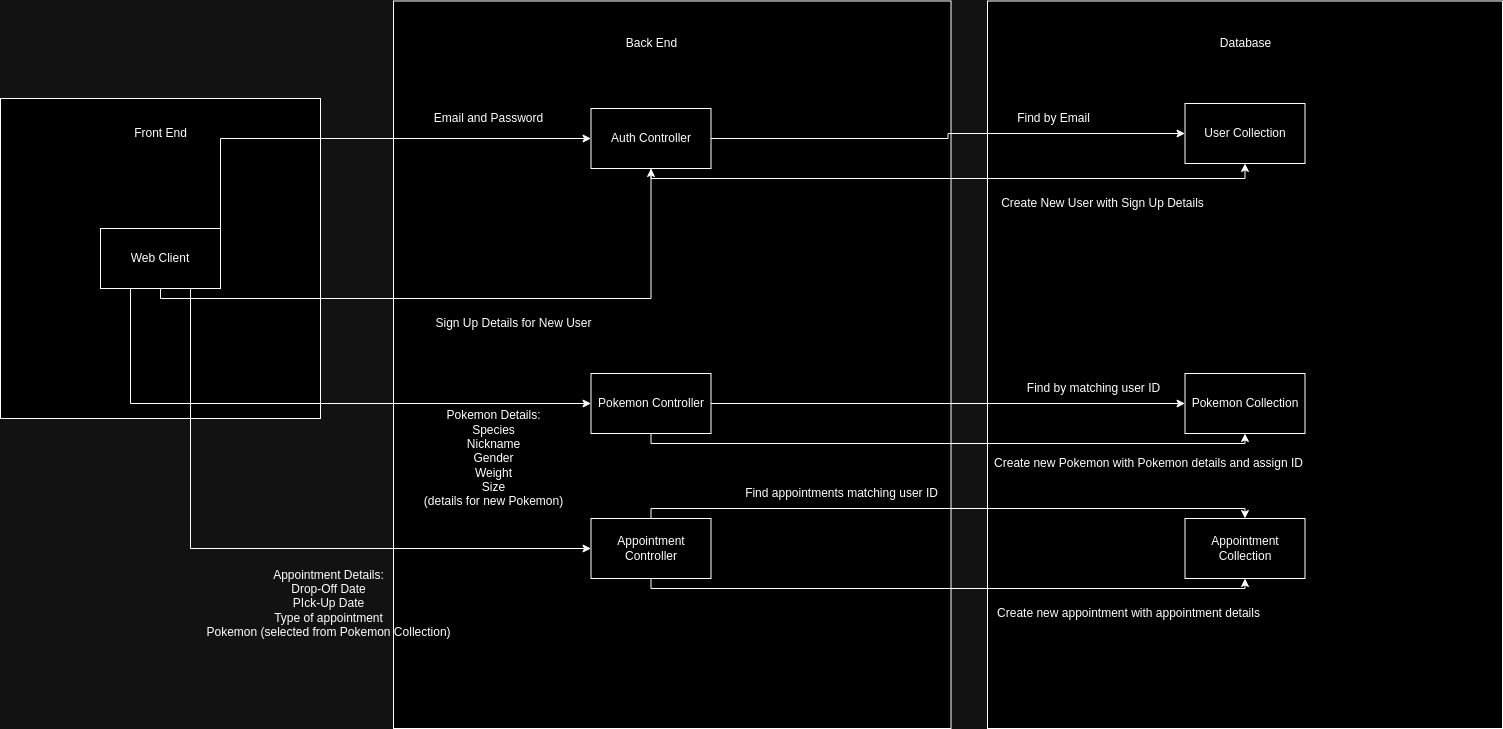

The diagram above was exported from draw.io. Its source (the exported page's mxGraphModel, read from the mxfile embedded in the PNG):
<mxGraphModel dx="2191" dy="803" grid="1" gridSize="10" guides="1" tooltips="1" connect="1" arrows="1" fold="1" page="1" pageScale="1" pageWidth="827" pageHeight="1169" math="0" shadow="0">
  <root>
    <mxCell id="0" />
    <mxCell id="1" parent="0" />
    <mxCell id="yI3GwKZTyA4L3eFiK6F8-1" value="" style="whiteSpace=wrap;html=1;aspect=fixed;" vertex="1" parent="1">
      <mxGeometry x="-573" y="280" width="320" height="320" as="geometry" />
    </mxCell>
    <mxCell id="yI3GwKZTyA4L3eFiK6F8-2" value="Front End" style="text;html=1;align=center;verticalAlign=middle;resizable=0;points=[];autosize=1;strokeColor=none;fillColor=none;" vertex="1" parent="1">
      <mxGeometry x="-453" y="300" width="80" height="30" as="geometry" />
    </mxCell>
    <mxCell id="yI3GwKZTyA4L3eFiK6F8-3" value="Web Client" style="rounded=0;whiteSpace=wrap;html=1;" vertex="1" parent="1">
      <mxGeometry x="-473" y="410" width="120" height="60" as="geometry" />
    </mxCell>
    <mxCell id="yI3GwKZTyA4L3eFiK6F8-6" value="" style="whiteSpace=wrap;html=1;" vertex="1" parent="1">
      <mxGeometry x="-180" y="182.5" width="557.5" height="727.5" as="geometry" />
    </mxCell>
    <mxCell id="yI3GwKZTyA4L3eFiK6F8-7" value="Back End" style="text;html=1;align=center;verticalAlign=middle;resizable=0;points=[];autosize=1;strokeColor=none;fillColor=none;" vertex="1" parent="1">
      <mxGeometry x="42.5" y="210" width="70" height="30" as="geometry" />
    </mxCell>
    <mxCell id="yI3GwKZTyA4L3eFiK6F8-8" value="Auth Controller" style="rounded=0;whiteSpace=wrap;html=1;" vertex="1" parent="1">
      <mxGeometry x="17.5" y="290" width="120" height="60" as="geometry" />
    </mxCell>
    <mxCell id="yI3GwKZTyA4L3eFiK6F8-9" value="" style="whiteSpace=wrap;html=1;" vertex="1" parent="1">
      <mxGeometry x="414" y="182.5" width="515" height="727.5" as="geometry" />
    </mxCell>
    <mxCell id="yI3GwKZTyA4L3eFiK6F8-10" value="Database" style="text;html=1;align=center;verticalAlign=middle;resizable=0;points=[];autosize=1;strokeColor=none;fillColor=none;" vertex="1" parent="1">
      <mxGeometry x="636.5" y="210" width="70" height="30" as="geometry" />
    </mxCell>
    <mxCell id="yI3GwKZTyA4L3eFiK6F8-11" value="User Collection" style="rounded=0;whiteSpace=wrap;html=1;" vertex="1" parent="1">
      <mxGeometry x="611.5" y="285" width="120" height="60" as="geometry" />
    </mxCell>
    <mxCell id="yI3GwKZTyA4L3eFiK6F8-14" value="" style="endArrow=classic;html=1;rounded=0;exitX=1;exitY=0.5;exitDx=0;exitDy=0;entryX=0;entryY=0.5;entryDx=0;entryDy=0;edgeStyle=orthogonalEdgeStyle;" edge="1" parent="1" source="yI3GwKZTyA4L3eFiK6F8-3" target="yI3GwKZTyA4L3eFiK6F8-8">
      <mxGeometry width="50" height="50" relative="1" as="geometry">
        <mxPoint x="-310" y="460" as="sourcePoint" />
        <mxPoint x="-170" y="310" as="targetPoint" />
        <Array as="points">
          <mxPoint x="-353" y="320" />
        </Array>
      </mxGeometry>
    </mxCell>
    <mxCell id="yI3GwKZTyA4L3eFiK6F8-15" value="Email and Password" style="text;html=1;align=center;verticalAlign=middle;resizable=0;points=[];autosize=1;strokeColor=none;fillColor=none;" vertex="1" parent="1">
      <mxGeometry x="-150" y="285" width="130" height="30" as="geometry" />
    </mxCell>
    <mxCell id="yI3GwKZTyA4L3eFiK6F8-16" value="" style="endArrow=classic;html=1;rounded=0;entryX=0;entryY=0.5;entryDx=0;entryDy=0;exitX=1;exitY=0.5;exitDx=0;exitDy=0;edgeStyle=orthogonalEdgeStyle;" edge="1" parent="1" source="yI3GwKZTyA4L3eFiK6F8-8" target="yI3GwKZTyA4L3eFiK6F8-11">
      <mxGeometry width="50" height="50" relative="1" as="geometry">
        <mxPoint x="200" y="560" as="sourcePoint" />
        <mxPoint x="250" y="510" as="targetPoint" />
      </mxGeometry>
    </mxCell>
    <mxCell id="yI3GwKZTyA4L3eFiK6F8-18" value="Find by Email" style="text;html=1;align=center;verticalAlign=middle;resizable=0;points=[];autosize=1;strokeColor=none;fillColor=none;" vertex="1" parent="1">
      <mxGeometry x="430" y="285" width="100" height="30" as="geometry" />
    </mxCell>
    <mxCell id="yI3GwKZTyA4L3eFiK6F8-19" value="" style="endArrow=classic;html=1;rounded=0;exitX=0.5;exitY=1;exitDx=0;exitDy=0;entryX=0.5;entryY=1;entryDx=0;entryDy=0;edgeStyle=orthogonalEdgeStyle;" edge="1" parent="1" source="yI3GwKZTyA4L3eFiK6F8-3" target="yI3GwKZTyA4L3eFiK6F8-8">
      <mxGeometry width="50" height="50" relative="1" as="geometry">
        <mxPoint x="-110" y="560" as="sourcePoint" />
        <mxPoint x="-60" y="510" as="targetPoint" />
      </mxGeometry>
    </mxCell>
    <mxCell id="yI3GwKZTyA4L3eFiK6F8-20" value="Sign Up Details for New User" style="text;html=1;align=center;verticalAlign=middle;resizable=0;points=[];autosize=1;strokeColor=none;fillColor=none;" vertex="1" parent="1">
      <mxGeometry x="-150" y="490" width="180" height="30" as="geometry" />
    </mxCell>
    <mxCell id="yI3GwKZTyA4L3eFiK6F8-21" value="" style="endArrow=classic;html=1;rounded=0;exitX=0.5;exitY=1;exitDx=0;exitDy=0;entryX=0.5;entryY=1;entryDx=0;entryDy=0;edgeStyle=orthogonalEdgeStyle;" edge="1" parent="1" source="yI3GwKZTyA4L3eFiK6F8-8" target="yI3GwKZTyA4L3eFiK6F8-11">
      <mxGeometry width="50" height="50" relative="1" as="geometry">
        <mxPoint x="180" y="560" as="sourcePoint" />
        <mxPoint x="230" y="510" as="targetPoint" />
      </mxGeometry>
    </mxCell>
    <mxCell id="yI3GwKZTyA4L3eFiK6F8-22" value="Create New User with Sign Up Details" style="text;html=1;align=center;verticalAlign=middle;resizable=0;points=[];autosize=1;strokeColor=none;fillColor=none;" vertex="1" parent="1">
      <mxGeometry x="414" y="370" width="230" height="30" as="geometry" />
    </mxCell>
    <mxCell id="yI3GwKZTyA4L3eFiK6F8-23" value="Pokemon Controller" style="rounded=0;whiteSpace=wrap;html=1;" vertex="1" parent="1">
      <mxGeometry x="17.5" y="555" width="120" height="60" as="geometry" />
    </mxCell>
    <mxCell id="yI3GwKZTyA4L3eFiK6F8-24" value="Pokemon Collection" style="rounded=0;whiteSpace=wrap;html=1;" vertex="1" parent="1">
      <mxGeometry x="611.5" y="555" width="120" height="60" as="geometry" />
    </mxCell>
    <mxCell id="yI3GwKZTyA4L3eFiK6F8-25" value="" style="endArrow=classic;html=1;rounded=0;exitX=0.25;exitY=1;exitDx=0;exitDy=0;entryX=0;entryY=0.5;entryDx=0;entryDy=0;edgeStyle=orthogonalEdgeStyle;" edge="1" parent="1" source="yI3GwKZTyA4L3eFiK6F8-3" target="yI3GwKZTyA4L3eFiK6F8-23">
      <mxGeometry width="50" height="50" relative="1" as="geometry">
        <mxPoint y="560" as="sourcePoint" />
        <mxPoint x="50" y="510" as="targetPoint" />
      </mxGeometry>
    </mxCell>
    <mxCell id="yI3GwKZTyA4L3eFiK6F8-26" value="Pokemon Details:&lt;br&gt;Species&lt;br&gt;Nickname&lt;br&gt;Gender&lt;br&gt;Weight&lt;br&gt;Size&lt;br&gt;(details for new Pokemon)" style="text;html=1;align=center;verticalAlign=middle;resizable=0;points=[];autosize=1;strokeColor=none;fillColor=none;" vertex="1" parent="1">
      <mxGeometry x="-160" y="585" width="160" height="110" as="geometry" />
    </mxCell>
    <mxCell id="yI3GwKZTyA4L3eFiK6F8-27" value="" style="endArrow=classic;html=1;rounded=0;exitX=1;exitY=0.5;exitDx=0;exitDy=0;entryX=0;entryY=0.5;entryDx=0;entryDy=0;" edge="1" parent="1" source="yI3GwKZTyA4L3eFiK6F8-23" target="yI3GwKZTyA4L3eFiK6F8-24">
      <mxGeometry width="50" height="50" relative="1" as="geometry">
        <mxPoint x="310" y="560" as="sourcePoint" />
        <mxPoint x="360" y="510" as="targetPoint" />
      </mxGeometry>
    </mxCell>
    <mxCell id="yI3GwKZTyA4L3eFiK6F8-28" value="Find by matching user ID" style="text;html=1;align=center;verticalAlign=middle;resizable=0;points=[];autosize=1;strokeColor=none;fillColor=none;" vertex="1" parent="1">
      <mxGeometry x="440" y="555" width="160" height="30" as="geometry" />
    </mxCell>
    <mxCell id="yI3GwKZTyA4L3eFiK6F8-29" value="" style="endArrow=classic;html=1;rounded=0;exitX=0.5;exitY=1;exitDx=0;exitDy=0;entryX=0.5;entryY=1;entryDx=0;entryDy=0;edgeStyle=orthogonalEdgeStyle;" edge="1" parent="1" source="yI3GwKZTyA4L3eFiK6F8-23" target="yI3GwKZTyA4L3eFiK6F8-24">
      <mxGeometry width="50" height="50" relative="1" as="geometry">
        <mxPoint x="310" y="560" as="sourcePoint" />
        <mxPoint x="360" y="510" as="targetPoint" />
      </mxGeometry>
    </mxCell>
    <mxCell id="yI3GwKZTyA4L3eFiK6F8-30" value="Create new Pokemon with Pokemon details and assign ID" style="text;html=1;align=center;verticalAlign=middle;resizable=0;points=[];autosize=1;strokeColor=none;fillColor=none;" vertex="1" parent="1">
      <mxGeometry x="410" y="630" width="330" height="30" as="geometry" />
    </mxCell>
    <mxCell id="yI3GwKZTyA4L3eFiK6F8-33" value="Appointment Controller" style="rounded=0;whiteSpace=wrap;html=1;" vertex="1" parent="1">
      <mxGeometry x="17.5" y="700" width="120" height="60" as="geometry" />
    </mxCell>
    <mxCell id="yI3GwKZTyA4L3eFiK6F8-34" value="Appointment Collection" style="rounded=0;whiteSpace=wrap;html=1;" vertex="1" parent="1">
      <mxGeometry x="611.5" y="700" width="120" height="60" as="geometry" />
    </mxCell>
    <mxCell id="yI3GwKZTyA4L3eFiK6F8-35" value="" style="endArrow=classic;html=1;rounded=0;exitX=0.75;exitY=1;exitDx=0;exitDy=0;entryX=0;entryY=0.5;entryDx=0;entryDy=0;edgeStyle=orthogonalEdgeStyle;" edge="1" parent="1" source="yI3GwKZTyA4L3eFiK6F8-3" target="yI3GwKZTyA4L3eFiK6F8-33">
      <mxGeometry width="50" height="50" relative="1" as="geometry">
        <mxPoint x="-190" y="630" as="sourcePoint" />
        <mxPoint x="-140" y="580" as="targetPoint" />
      </mxGeometry>
    </mxCell>
    <mxCell id="yI3GwKZTyA4L3eFiK6F8-36" value="Appointment Details:&lt;br&gt;Drop-Off Date&lt;br&gt;PIck-Up Date&lt;br&gt;Type of appointment&lt;br&gt;Pokemon (selected from Pokemon Collection)" style="text;html=1;align=center;verticalAlign=middle;resizable=0;points=[];autosize=1;strokeColor=none;fillColor=none;" vertex="1" parent="1">
      <mxGeometry x="-380" y="740" width="270" height="90" as="geometry" />
    </mxCell>
    <mxCell id="yI3GwKZTyA4L3eFiK6F8-37" value="" style="endArrow=classic;html=1;rounded=0;exitX=0.5;exitY=1;exitDx=0;exitDy=0;entryX=0.5;entryY=1;entryDx=0;entryDy=0;edgeStyle=orthogonalEdgeStyle;" edge="1" parent="1" source="yI3GwKZTyA4L3eFiK6F8-33" target="yI3GwKZTyA4L3eFiK6F8-34">
      <mxGeometry width="50" height="50" relative="1" as="geometry">
        <mxPoint x="150" y="630" as="sourcePoint" />
        <mxPoint x="200" y="580" as="targetPoint" />
      </mxGeometry>
    </mxCell>
    <mxCell id="yI3GwKZTyA4L3eFiK6F8-38" value="Create new appointment with appointment details" style="text;html=1;align=center;verticalAlign=middle;resizable=0;points=[];autosize=1;strokeColor=none;fillColor=none;" vertex="1" parent="1">
      <mxGeometry x="410" y="780" width="290" height="30" as="geometry" />
    </mxCell>
    <mxCell id="yI3GwKZTyA4L3eFiK6F8-39" value="" style="endArrow=classic;html=1;rounded=0;exitX=0.5;exitY=0;exitDx=0;exitDy=0;entryX=0.5;entryY=0;entryDx=0;entryDy=0;edgeStyle=orthogonalEdgeStyle;" edge="1" parent="1" source="yI3GwKZTyA4L3eFiK6F8-33" target="yI3GwKZTyA4L3eFiK6F8-34">
      <mxGeometry width="50" height="50" relative="1" as="geometry">
        <mxPoint x="150" y="630" as="sourcePoint" />
        <mxPoint x="200" y="580" as="targetPoint" />
      </mxGeometry>
    </mxCell>
    <mxCell id="yI3GwKZTyA4L3eFiK6F8-40" value="Find appointments matching user ID" style="text;html=1;align=center;verticalAlign=middle;resizable=0;points=[];autosize=1;strokeColor=none;fillColor=none;" vertex="1" parent="1">
      <mxGeometry x="157.5" y="660" width="220" height="30" as="geometry" />
    </mxCell>
  </root>
</mxGraphModel>